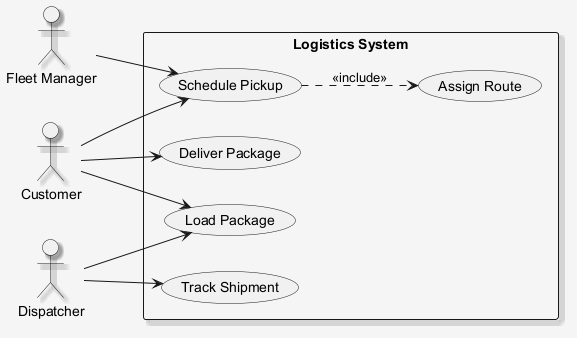

The diagram above was rendered by PlantUML. Its source (embedded in the PNG):
@startuml
skinparam shadowing false
skinparam backgroundColor #F5F5F5
skinparam shadowing true
left to right direction
actor "Customer" as C
actor "Fleet Manager" as FM
actor "Dispatcher" as D
rectangle "Logistics System" {
  usecase "Load Package" as UC_LoadPackage
  usecase "Track Shipment" as UC_TrackShipment
  usecase "Schedule Pickup" as UC_SchedulePickup
  usecase "Deliver Package" as UC_DeliverPackage
  usecase "Assign Route" as UC_AssignRoute
}
C --> UC_DeliverPackage
C --> UC_SchedulePickup
C --> UC_LoadPackage
FM --> UC_SchedulePickup
D --> UC_LoadPackage
D --> UC_TrackShipment
UC_SchedulePickup ..> UC_AssignRoute : <<include>>
@enduml